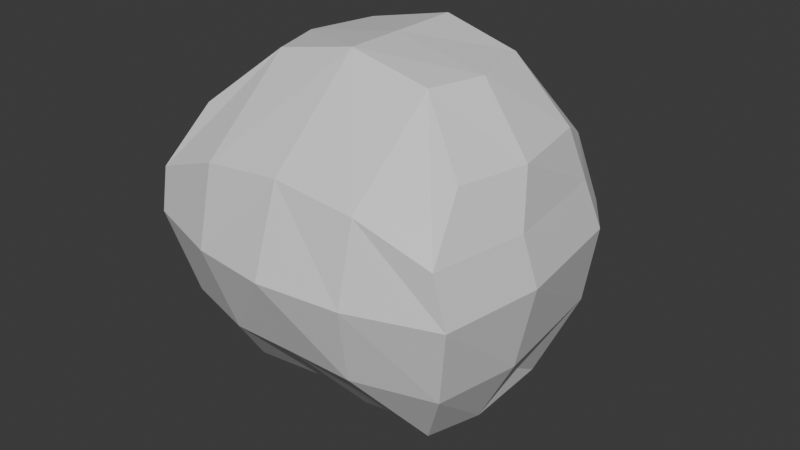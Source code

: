 # Source: CharacterTemplateModel.blend  (saved by Blender 4.1.24; exported with 4.5.12 LTS)
import bpy
from mathutils import Matrix  # noqa: F401  (used for matrix-valued properties, if any)

bpy.ops.wm.read_factory_settings(use_empty=True)
scene = bpy.context.scene
scene.name = 'Scene'

# ---- collections
col_collection = bpy.data.collections.new('Collection'); scene.collection.children.link(col_collection)

# ---- materials (node trees are filled in below, after node groups)
mat_material = bpy.data.materials.new('Material')
mat_material.alpha_threshold = 0.0
mat_material.use_transparent_shadow = False
mat_material.roughness = 0.5
mat_material.line_color = (0.0, 0.0, 0.0, 1.0)

# ---- material node trees
mat_material.use_nodes = True; mat_material.node_tree.nodes.clear()
_N = mat_material.node_tree.nodes; _L = mat_material.node_tree.links
n0 = _N.new('ShaderNodeOutputMaterial'); n0.name = 'Material Output'; n0.location = (300, 300)
n1 = _N.new('ShaderNodeBsdfPrincipled'); n1.name = 'Principled BSDF'; n1.location = (10, 300)
n1.inputs[3].default_value = 1.45
_L.new(n1.outputs[0], n0.inputs[0])
n0.is_active_output = True

# ---- world
world_world = bpy.data.worlds.new('World'); scene.world = world_world
world_world.use_nodes = True; world_world.node_tree.nodes.clear()
_N = world_world.node_tree.nodes; _L = world_world.node_tree.links
n0 = _N.new('ShaderNodeOutputWorld'); n0.name = 'World Output'; n0.location = (300, 300)
n1 = _N.new('ShaderNodeBackground'); n1.name = 'Background'; n1.location = (10, 300)
n1.inputs[0].default_value = (0.05088, 0.05088, 0.05088, 1.0)
_L.new(n1.outputs[0], n0.inputs[0])
n0.is_active_output = True
world_world.color = (0.05088, 0.05088, 0.05088)
world_world.use_sun_shadow = False
world_world.sun_shadow_jitter_overblur = 0.0

# ---- meshes
me_cube = bpy.data.meshes.new('Cube')
me_cube.from_pydata([(0.7922, 3.519, 0.732), (0.5898, 3.494, -0.7265), (0.7868, 2.643, 0.732), (0.5845, 2.72, -0.7265), (0.0, 3.582, 1.131), (0.0, 3.867, -0.9865), (0.0, 2.858, 1.131), (0.0, 2.911, -0.9009), (0.9298, 3.652, 0.1802), (0.0, 2.167, 0.1802), (0.9244, 2.399, 0.168), (0.0, 4.165, 0.1802), (0.5369, 3.735, -0.8834), (0.456, 2.848, 1.037), (0.2934, 2.863, -0.8249), (0.456, 3.528, 1.037), (0.7431, 3.927, 0.1802), (0.4505, 2.235, 0.168), (0.8169, 3.725, -0.3055), (0.8115, 2.508, -0.3055), (0.0, 4.239, -0.2982), (0.0, 2.374, -0.2982), (0.372, 2.374, -0.3003), (0.6155, 4.001, -0.3003), (0.0, 2.326, 0.6502), (0.8618, 3.586, 0.4529), (0.8564, 2.388, 0.4467), (0.0, 3.999, 0.6502), (0.6967, 3.765, 0.6034), (0.4532, 2.336, 0.5972), (0.5898, 2.72, -0.7265), (0.0, 3.263, -0.9009), (0.8789, 3.033, 0.732), (0.0, 3.18, 1.131), (0.6765, 3.021, -0.7265), (1.016, 2.956, 0.1734), (0.0, 3.056, 0.1802), (0.3831, 3.31, -0.8249), (0.5457, 3.151, 1.037), (0.0, 3.204, -0.2982), (0.9036, 2.975, -0.3055), (0.9485, 2.921, 0.4495), (0.0, 3.07, 0.6502), (-0.7922, 3.519, 0.732), (-0.5898, 3.494, -0.7265), (-0.7868, 2.643, 0.732), (-0.5845, 2.72, -0.7265), (-0.9298, 3.652, 0.1802), (-0.9244, 2.399, 0.168), (-0.5369, 3.735, -0.8834), (-0.456, 2.848, 1.037), (-0.2934, 2.863, -0.8249), (-0.456, 3.528, 1.037), (-0.7431, 3.927, 0.1802), (-0.4505, 2.235, 0.168), (-0.8169, 3.725, -0.3055), (-0.8115, 2.508, -0.3055), (-0.372, 2.374, -0.3003), (-0.6155, 4.001, -0.3003), (-0.8618, 3.586, 0.4529), (-0.8564, 2.388, 0.4467), (-0.6967, 3.765, 0.6034), (-0.4532, 2.336, 0.5972), (-0.5898, 2.72, -0.7265), (-0.8789, 3.033, 0.732), (-0.6765, 3.021, -0.7265), (-1.016, 2.956, 0.1734), (-0.3831, 3.31, -0.8249), (-0.5457, 3.151, 1.037), (-0.9036, 2.975, -0.3055), (-0.9485, 2.921, 0.4495)], [], [(38, 33, 6, 13), (29, 13, 6, 24), (42, 33, 4, 27), (37, 34, 3, 14), (41, 32, 2, 26), (28, 15, 0, 25), (23, 16, 8, 18), (40, 35, 10, 19), (39, 36, 11, 20), (22, 17, 9, 21), (19, 10, 17, 22), (20, 11, 16, 23), (27, 4, 15, 28), (31, 37, 14, 7), (26, 2, 13, 29), (32, 38, 13, 2), (5, 20, 23, 12), (3, 19, 22, 14), (14, 22, 21, 7), (31, 39, 20, 5), (34, 40, 19, 3), (12, 23, 18, 1), (10, 26, 29, 17), (11, 27, 28, 16), (16, 28, 25, 8), (35, 41, 26, 10), (36, 42, 27, 11), (17, 29, 24, 9), (9, 24, 42, 36), (8, 25, 41, 35), (1, 18, 40, 34), (7, 21, 39, 31), (0, 15, 38, 32), (5, 12, 37, 31), (21, 9, 36, 39), (18, 8, 35, 40), (25, 0, 32, 41), (12, 1, 34, 37), (24, 6, 33, 42), (15, 4, 33, 38), (68, 50, 6, 33), (62, 24, 6, 50), (67, 51, 46, 65), (70, 60, 45, 64), (61, 59, 43, 52), (58, 55, 47, 53), (69, 56, 48, 66), (57, 21, 9, 54), (56, 57, 54, 48), (20, 58, 53, 11), (27, 61, 52, 4), (31, 7, 51, 67), (60, 62, 50, 45), (64, 45, 50, 68), (5, 49, 58, 20), (46, 51, 57, 56), (51, 7, 21, 57), (65, 46, 56, 69), (49, 44, 55, 58), (48, 54, 62, 60), (11, 53, 61, 27), (53, 47, 59, 61), (66, 48, 60, 70), (54, 9, 24, 62), (47, 66, 70, 59), (44, 65, 69, 55), (43, 64, 68, 52), (5, 31, 67, 49), (55, 69, 66, 47), (59, 70, 64, 43), (49, 67, 65, 44), (52, 68, 33, 4)])
_uv = me_cube.uv_layers.new(name='UVMap')
_uv.uv.foreach_set('vector', [0.7539, 0.6387, 0.875, 0.6387, 0.875, 0.75, 0.7539, 0.75, 0.5781, 0.8789, 0.625, 0.8789, 0.625, 1.0, 0.5781, 1.0, 0.5781, 0.1113, 0.625, 0.1113, 0.625, 0.25, 0.5781, 0.25, 0.2461, 0.6387, 0.375, 0.6387, 0.375, 0.75, 0.2461, 0.75, 0.5781, 0.6387, 0.625, 0.6387, 0.625, 0.75, 0.5781, 0.75, 0.5781, 0.3711, 0.625, 0.3711, 0.625, 0.5, 0.5781, 0.5, 0.4537, 0.3711, 0.5322, 0.3711, 0.5322, 0.5, 0.4537, 0.5, 0.4537, 0.6387, 0.5322, 0.6387, 0.5322, 0.75, 0.4537, 0.75, 0.4537, 0.1113, 0.5322, 0.1113, 0.5322, 0.25, 0.4537, 0.25, 0.4537, 0.8789, 0.5322, 0.8789, 0.5322, 1.0, 0.4537, 1.0, 0.4537, 0.75, 0.5322, 0.75, 0.5322, 0.8789, 0.4537, 0.8789, 0.4537, 0.25, 0.5322, 0.25, 0.5322, 0.3711, 0.4537, 0.3711, 0.5781, 0.25, 0.625, 0.25, 0.625, 0.3711, 0.5781, 0.3711, 0.125, 0.6387, 0.2461, 0.6387, 0.2461, 0.75, 0.125, 0.75, 0.5781, 0.75, 0.625, 0.75, 0.625, 0.8789, 0.5781, 0.8789, 0.625, 0.6387, 0.7539, 0.6387, 0.7539, 0.75, 0.625, 0.75, 0.375, 0.25, 0.4537, 0.25, 0.4537, 0.3711, 0.375, 0.3711, 0.375, 0.75, 0.4537, 0.75, 0.4537, 0.8789, 0.375, 0.8789, 0.375, 0.8789, 0.4537, 0.8789, 0.4537, 1.0, 0.375, 1.0, 0.375, 0.1113, 0.4537, 0.1113, 0.4537, 0.25, 0.375, 0.25, 0.375, 0.6387, 0.4537, 0.6387, 0.4537, 0.75, 0.375, 0.75, 0.375, 0.3711, 0.4537, 0.3711, 0.4537, 0.5, 0.375, 0.5, 0.5322, 0.75, 0.5781, 0.75, 0.5781, 0.8789, 0.5322, 0.8789, 0.5322, 0.25, 0.5781, 0.25, 0.5781, 0.3711, 0.5322, 0.3711, 0.5322, 0.3711, 0.5781, 0.3711, 0.5781, 0.5, 0.5322, 0.5, 0.5322, 0.6387, 0.5781, 0.6387, 0.5781, 0.75, 0.5322, 0.75, 0.5322, 0.1113, 0.5781, 0.1113, 0.5781, 0.25, 0.5322, 0.25, 0.5322, 0.8789, 0.5781, 0.8789, 0.5781, 1.0, 0.5322, 1.0, 0.5322, 0.0, 0.5781, 0.0, 0.5781, 0.1113, 0.5322, 0.1113, 0.5322, 0.5, 0.5781, 0.5, 0.5781, 0.6387, 0.5322, 0.6387, 0.375, 0.5, 0.4537, 0.5, 0.4537, 0.6387, 0.375, 0.6387, 0.375, 0.0, 0.4537, 0.0, 0.4537, 0.1113, 0.375, 0.1113, 0.625, 0.5, 0.7539, 0.5, 0.7539, 0.6387, 0.625, 0.6387, 0.125, 0.5, 0.2461, 0.5, 0.2461, 0.6387, 0.125, 0.6387, 0.4537, 0.0, 0.5322, 0.0, 0.5322, 0.1113, 0.4537, 0.1113, 0.4537, 0.5, 0.5322, 0.5, 0.5322, 0.6387, 0.4537, 0.6387, 0.5781, 0.5, 0.625, 0.5, 0.625, 0.6387, 0.5781, 0.6387, 0.2461, 0.5, 0.375, 0.5, 0.375, 0.6387, 0.2461, 0.6387, 0.5781, 0.0, 0.625, 0.0, 0.625, 0.1113, 0.5781, 0.1113, 0.7539, 0.5, 0.875, 0.5, 0.875, 0.6387, 0.7539, 0.6387, 0.7539, 0.6387, 0.7539, 0.75, 0.875, 0.75, 0.875, 0.6387, 0.5781, 0.8789, 0.5781, 1.0, 0.625, 1.0, 0.625, 0.8789, 0.2461, 0.6387, 0.2461, 0.75, 0.375, 0.75, 0.375, 0.6387, 0.5781, 0.6387, 0.5781, 0.75, 0.625, 0.75, 0.625, 0.6387, 0.5781, 0.3711, 0.5781, 0.5, 0.625, 0.5, 0.625, 0.3711, 0.4537, 0.3711, 0.4537, 0.5, 0.5322, 0.5, 0.5322, 0.3711, 0.4537, 0.6387, 0.4537, 0.75, 0.5322, 0.75, 0.5322, 0.6387, 0.4537, 0.8789, 0.4537, 1.0, 0.5322, 1.0, 0.5322, 0.8789, 0.4537, 0.75, 0.4537, 0.8789, 0.5322, 0.8789, 0.5322, 0.75, 0.4537, 0.25, 0.4537, 0.3711, 0.5322, 0.3711, 0.5322, 0.25, 0.5781, 0.25, 0.5781, 0.3711, 0.625, 0.3711, 0.625, 0.25, 0.125, 0.6387, 0.125, 0.75, 0.2461, 0.75, 0.2461, 0.6387, 0.5781, 0.75, 0.5781, 0.8789, 0.625, 0.8789, 0.625, 0.75, 0.625, 0.6387, 0.625, 0.75, 0.7539, 0.75, 0.7539, 0.6387, 0.375, 0.25, 0.375, 0.3711, 0.4537, 0.3711, 0.4537, 0.25, 0.375, 0.75, 0.375, 0.8789, 0.4537, 0.8789, 0.4537, 0.75, 0.375, 0.8789, 0.375, 1.0, 0.4537, 1.0, 0.4537, 0.8789, 0.375, 0.6387, 0.375, 0.75, 0.4537, 0.75, 0.4537, 0.6387, 0.375, 0.3711, 0.375, 0.5, 0.4537, 0.5, 0.4537, 0.3711, 0.5322, 0.75, 0.5322, 0.8789, 0.5781, 0.8789, 0.5781, 0.75, 0.5322, 0.25, 0.5322, 0.3711, 0.5781, 0.3711, 0.5781, 0.25, 0.5322, 0.3711, 0.5322, 0.5, 0.5781, 0.5, 0.5781, 0.3711, 0.5322, 0.6387, 0.5322, 0.75, 0.5781, 0.75, 0.5781, 0.6387, 0.5322, 0.8789, 0.5322, 1.0, 0.5781, 1.0, 0.5781, 0.8789, 0.5322, 0.5, 0.5322, 0.6387, 0.5781, 0.6387, 0.5781, 0.5, 0.375, 0.5, 0.375, 0.6387, 0.4537, 0.6387, 0.4537, 0.5, 0.625, 0.5, 0.625, 0.6387, 0.7539, 0.6387, 0.7539, 0.5, 0.125, 0.5, 0.125, 0.6387, 0.2461, 0.6387, 0.2461, 0.5, 0.4537, 0.5, 0.4537, 0.6387, 0.5322, 0.6387, 0.5322, 0.5, 0.5781, 0.5, 0.5781, 0.6387, 0.625, 0.6387, 0.625, 0.5, 0.2461, 0.5, 0.2461, 0.6387, 0.375, 0.6387, 0.375, 0.5, 0.7539, 0.5, 0.7539, 0.6387, 0.875, 0.6387, 0.875, 0.5])
me_cube.materials.append(mat_material)
me_cube.use_mirror_vertex_groups = False
me_cube.update()

# ---- objects
ob_head = bpy.data.objects.new('Head', me_cube)
ob_empty = bpy.data.objects.new('Empty', None)

# ---- transforms, parenting, visibility, modifiers, constraints
ob_head.location = (0.0, 0.0, 3.268)
ob_head.lock_rotations_4d = False
ob_head.empty_display_type = 'ARROWS'
ob_head.lineart.crease_threshold = 0.0
ob_empty.location = (0.01094, 1.322, 2.163)
ob_empty.rotation_euler = (1.571, -0.0, -0.0)
ob_empty.empty_display_type = 'IMAGE'
ob_empty.empty_display_size = 5.0

# ---- collection membership
col_collection.objects.link(ob_head)
col_collection.objects.link(ob_empty)

# ---- scene / render settings (as saved in the file)
scene.frame_start = 1; scene.frame_end = 250; scene.frame_set(18)
scene.render.engine = 'BLENDER_EEVEE_NEXT'
scene.cycles.sampling_pattern = 'TABULATED_SOBOL'
scene.eevee.ray_tracing_options.trace_max_roughness = 0.0
bpy.context.view_layer.update()

# ---- added for rendering (the .blend has no active camera and no usable light): camera, sun
cam_auto = bpy.data.cameras.new('AutoCamera')
cam_auto.lens = 50.0
cam_auto.sensor_width = 36.0
cam_auto.clip_end = 1000.0
ob_auto_camera = bpy.data.objects.new('AutoCamera', cam_auto)
scene.collection.objects.link(ob_auto_camera)
ob_auto_camera.location = (3.32439, -0.786235, 6.00026)
ob_auto_camera.rotation_euler = (1.09748, -7.21219e-08, 0.694738)
scene.camera = ob_auto_camera
light_auto_sun = bpy.data.lights.new('AutoSun', 'SUN')
light_auto_sun.energy = 3.0
light_auto_sun.angle = 0.0523599
ob_auto_sun = bpy.data.objects.new('AutoSun', light_auto_sun)
scene.collection.objects.link(ob_auto_sun)
ob_auto_sun.rotation_euler = (0.872665, 0.174533, 0.523599)
bpy.context.view_layer.update()
